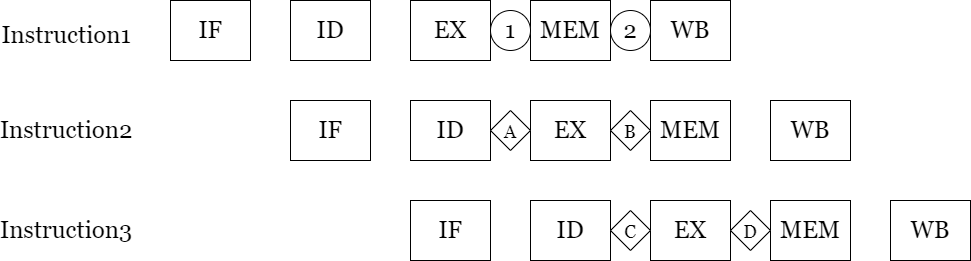

The diagram above was exported from draw.io. Its source (the exported page's mxGraphModel, read from the mxfile embedded in the PNG):
<mxGraphModel dx="1168" dy="659" grid="1" gridSize="10" guides="1" tooltips="1" connect="1" arrows="1" fold="1" page="1" pageScale="1" pageWidth="1100" pageHeight="850" background="none" math="0" shadow="0">
  <root>
    <mxCell id="0" />
    <mxCell id="1" parent="0" />
    <mxCell id="pMAWyeTtBw7yAO6_hKDc-1" value="&lt;font style=&quot;font-size: 24px;&quot; face=&quot;Georgia&quot;&gt;IF&lt;/font&gt;" style="rounded=0;whiteSpace=wrap;html=1;" vertex="1" parent="1">
      <mxGeometry x="200" y="120" width="80" height="60" as="geometry" />
    </mxCell>
    <mxCell id="pMAWyeTtBw7yAO6_hKDc-3" value="&lt;font style=&quot;font-size: 24px;&quot; face=&quot;Georgia&quot;&gt;ID&lt;/font&gt;" style="rounded=0;whiteSpace=wrap;html=1;" vertex="1" parent="1">
      <mxGeometry x="320" y="120" width="80" height="60" as="geometry" />
    </mxCell>
    <mxCell id="pMAWyeTtBw7yAO6_hKDc-4" value="&lt;font style=&quot;font-size: 24px;&quot; face=&quot;Georgia&quot;&gt;EX&lt;/font&gt;" style="rounded=0;whiteSpace=wrap;html=1;" vertex="1" parent="1">
      <mxGeometry x="440" y="120" width="80" height="60" as="geometry" />
    </mxCell>
    <mxCell id="pMAWyeTtBw7yAO6_hKDc-5" value="&lt;font style=&quot;font-size: 24px;&quot; face=&quot;Georgia&quot;&gt;MEM&lt;/font&gt;" style="rounded=0;whiteSpace=wrap;html=1;" vertex="1" parent="1">
      <mxGeometry x="560" y="120" width="80" height="60" as="geometry" />
    </mxCell>
    <mxCell id="pMAWyeTtBw7yAO6_hKDc-6" value="&lt;font style=&quot;font-size: 24px;&quot; face=&quot;Georgia&quot;&gt;WB&lt;/font&gt;" style="rounded=0;whiteSpace=wrap;html=1;" vertex="1" parent="1">
      <mxGeometry x="680" y="120" width="80" height="60" as="geometry" />
    </mxCell>
    <mxCell id="pMAWyeTtBw7yAO6_hKDc-7" value="&lt;font style=&quot;font-size: 24px;&quot; face=&quot;Georgia&quot;&gt;IF&lt;/font&gt;" style="rounded=0;whiteSpace=wrap;html=1;" vertex="1" parent="1">
      <mxGeometry x="320" y="220" width="80" height="60" as="geometry" />
    </mxCell>
    <mxCell id="pMAWyeTtBw7yAO6_hKDc-8" value="&lt;font style=&quot;font-size: 24px;&quot; face=&quot;Georgia&quot;&gt;ID&lt;/font&gt;" style="rounded=0;whiteSpace=wrap;html=1;" vertex="1" parent="1">
      <mxGeometry x="440" y="220" width="80" height="60" as="geometry" />
    </mxCell>
    <mxCell id="pMAWyeTtBw7yAO6_hKDc-9" value="&lt;font style=&quot;font-size: 24px;&quot; face=&quot;Georgia&quot;&gt;EX&lt;/font&gt;" style="rounded=0;whiteSpace=wrap;html=1;" vertex="1" parent="1">
      <mxGeometry x="560" y="220" width="80" height="60" as="geometry" />
    </mxCell>
    <mxCell id="pMAWyeTtBw7yAO6_hKDc-10" value="&lt;font style=&quot;font-size: 24px;&quot; face=&quot;Georgia&quot;&gt;MEM&lt;/font&gt;" style="rounded=0;whiteSpace=wrap;html=1;" vertex="1" parent="1">
      <mxGeometry x="680" y="220" width="80" height="60" as="geometry" />
    </mxCell>
    <mxCell id="pMAWyeTtBw7yAO6_hKDc-11" value="&lt;font style=&quot;font-size: 24px;&quot; face=&quot;Georgia&quot;&gt;WB&lt;/font&gt;" style="rounded=0;whiteSpace=wrap;html=1;" vertex="1" parent="1">
      <mxGeometry x="800" y="220" width="80" height="60" as="geometry" />
    </mxCell>
    <mxCell id="pMAWyeTtBw7yAO6_hKDc-12" value="&lt;font style=&quot;font-size: 24px;&quot; face=&quot;Georgia&quot;&gt;IF&lt;/font&gt;" style="rounded=0;whiteSpace=wrap;html=1;" vertex="1" parent="1">
      <mxGeometry x="440" y="320" width="80" height="60" as="geometry" />
    </mxCell>
    <mxCell id="pMAWyeTtBw7yAO6_hKDc-13" value="&lt;font style=&quot;font-size: 24px;&quot; face=&quot;Georgia&quot;&gt;ID&lt;/font&gt;" style="rounded=0;whiteSpace=wrap;html=1;" vertex="1" parent="1">
      <mxGeometry x="560" y="320" width="80" height="60" as="geometry" />
    </mxCell>
    <mxCell id="pMAWyeTtBw7yAO6_hKDc-14" value="&lt;font style=&quot;font-size: 24px;&quot; face=&quot;Georgia&quot;&gt;EX&lt;/font&gt;" style="rounded=0;whiteSpace=wrap;html=1;" vertex="1" parent="1">
      <mxGeometry x="680" y="320" width="80" height="60" as="geometry" />
    </mxCell>
    <mxCell id="pMAWyeTtBw7yAO6_hKDc-15" value="&lt;font style=&quot;font-size: 24px;&quot; face=&quot;Georgia&quot;&gt;MEM&lt;/font&gt;" style="rounded=0;whiteSpace=wrap;html=1;" vertex="1" parent="1">
      <mxGeometry x="800" y="320" width="80" height="60" as="geometry" />
    </mxCell>
    <mxCell id="pMAWyeTtBw7yAO6_hKDc-16" value="&lt;font style=&quot;font-size: 24px;&quot; face=&quot;Georgia&quot;&gt;WB&lt;/font&gt;" style="rounded=0;whiteSpace=wrap;html=1;" vertex="1" parent="1">
      <mxGeometry x="920" y="320" width="80" height="60" as="geometry" />
    </mxCell>
    <mxCell id="pMAWyeTtBw7yAO6_hKDc-22" value="Instruction1" style="text;html=1;strokeColor=none;fillColor=none;align=center;verticalAlign=middle;whiteSpace=wrap;rounded=0;fontFamily=Georgia;fontSize=24;" vertex="1" parent="1">
      <mxGeometry x="66" y="140" width="60" height="30" as="geometry" />
    </mxCell>
    <mxCell id="pMAWyeTtBw7yAO6_hKDc-23" value="Instruction2" style="text;html=1;strokeColor=none;fillColor=none;align=center;verticalAlign=middle;whiteSpace=wrap;rounded=0;fontFamily=Georgia;fontSize=24;" vertex="1" parent="1">
      <mxGeometry x="66" y="235" width="60" height="30" as="geometry" />
    </mxCell>
    <mxCell id="pMAWyeTtBw7yAO6_hKDc-25" value="Instruction3" style="text;html=1;strokeColor=none;fillColor=none;align=center;verticalAlign=middle;whiteSpace=wrap;rounded=0;fontFamily=Georgia;fontSize=24;" vertex="1" parent="1">
      <mxGeometry x="66" y="335" width="60" height="30" as="geometry" />
    </mxCell>
    <mxCell id="pMAWyeTtBw7yAO6_hKDc-27" value="1" style="ellipse;whiteSpace=wrap;html=1;aspect=fixed;fontFamily=Georgia;fontSize=24;" vertex="1" parent="1">
      <mxGeometry x="520" y="130" width="40" height="40" as="geometry" />
    </mxCell>
    <mxCell id="pMAWyeTtBw7yAO6_hKDc-28" value="2" style="ellipse;whiteSpace=wrap;html=1;aspect=fixed;fontFamily=Georgia;fontSize=24;" vertex="1" parent="1">
      <mxGeometry x="640" y="130" width="40" height="40" as="geometry" />
    </mxCell>
    <mxCell id="pMAWyeTtBw7yAO6_hKDc-29" value="&lt;font style=&quot;font-size: 18px;&quot;&gt;A&lt;/font&gt;" style="rhombus;whiteSpace=wrap;html=1;fontFamily=Georgia;fontSize=24;" vertex="1" parent="1">
      <mxGeometry x="520" y="230" width="40" height="40" as="geometry" />
    </mxCell>
    <mxCell id="pMAWyeTtBw7yAO6_hKDc-30" value="&lt;font style=&quot;font-size: 18px;&quot;&gt;B&lt;/font&gt;" style="rhombus;whiteSpace=wrap;html=1;fontFamily=Georgia;fontSize=24;" vertex="1" parent="1">
      <mxGeometry x="640" y="230" width="40" height="40" as="geometry" />
    </mxCell>
    <mxCell id="pMAWyeTtBw7yAO6_hKDc-31" value="&lt;font style=&quot;font-size: 18px;&quot;&gt;C&lt;/font&gt;" style="rhombus;whiteSpace=wrap;html=1;fontFamily=Georgia;fontSize=24;" vertex="1" parent="1">
      <mxGeometry x="640" y="330" width="40" height="40" as="geometry" />
    </mxCell>
    <mxCell id="pMAWyeTtBw7yAO6_hKDc-32" value="&lt;font style=&quot;font-size: 18px;&quot;&gt;D&lt;/font&gt;" style="rhombus;whiteSpace=wrap;html=1;fontFamily=Georgia;fontSize=24;" vertex="1" parent="1">
      <mxGeometry x="760" y="330" width="40" height="40" as="geometry" />
    </mxCell>
  </root>
</mxGraphModel>